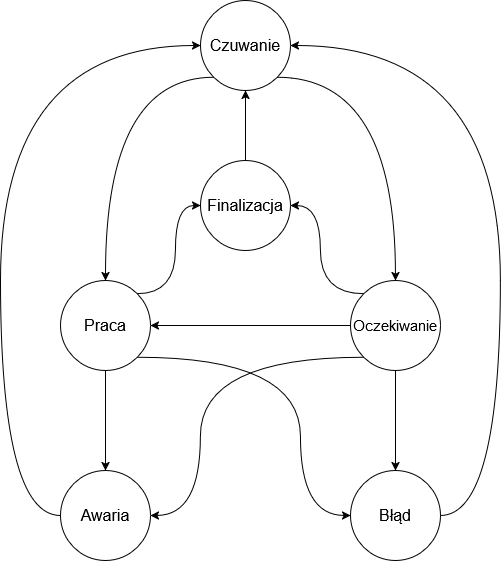

The diagram above was exported from draw.io. Its source (the exported page's mxGraphModel, read from the mxfile embedded in the PNG):
<mxGraphModel dx="1434" dy="774" grid="1" gridSize="10" guides="1" tooltips="1" connect="1" arrows="1" fold="1" page="1" pageScale="1" pageWidth="827" pageHeight="1169" math="0" shadow="0">
  <root>
    <mxCell id="0" />
    <mxCell id="1" parent="0" />
    <mxCell id="XZfA3HJ4S51WXDNVCgz_-6" style="edgeStyle=orthogonalEdgeStyle;rounded=0;orthogonalLoop=1;jettySize=auto;html=1;exitX=0;exitY=1;exitDx=0;exitDy=0;entryX=0.5;entryY=0;entryDx=0;entryDy=0;curved=1;" parent="1" source="XZfA3HJ4S51WXDNVCgz_-1" target="XZfA3HJ4S51WXDNVCgz_-2" edge="1">
      <mxGeometry relative="1" as="geometry" />
    </mxCell>
    <mxCell id="XZfA3HJ4S51WXDNVCgz_-7" style="edgeStyle=orthogonalEdgeStyle;rounded=0;orthogonalLoop=1;jettySize=auto;html=1;exitX=1;exitY=1;exitDx=0;exitDy=0;entryX=0.5;entryY=0;entryDx=0;entryDy=0;curved=1;" parent="1" source="XZfA3HJ4S51WXDNVCgz_-1" target="XZfA3HJ4S51WXDNVCgz_-3" edge="1">
      <mxGeometry relative="1" as="geometry" />
    </mxCell>
    <mxCell id="XZfA3HJ4S51WXDNVCgz_-1" value="&lt;font style=&quot;font-size: 16px;&quot;&gt;Czuwanie&lt;/font&gt;" style="ellipse;whiteSpace=wrap;html=1;" parent="1" vertex="1">
      <mxGeometry x="350" y="90" width="90" height="90" as="geometry" />
    </mxCell>
    <mxCell id="XZfA3HJ4S51WXDNVCgz_-9" style="edgeStyle=orthogonalEdgeStyle;rounded=0;orthogonalLoop=1;jettySize=auto;html=1;exitX=0.5;exitY=1;exitDx=0;exitDy=0;entryX=0.5;entryY=0;entryDx=0;entryDy=0;" parent="1" source="XZfA3HJ4S51WXDNVCgz_-2" target="XZfA3HJ4S51WXDNVCgz_-5" edge="1">
      <mxGeometry relative="1" as="geometry" />
    </mxCell>
    <mxCell id="XZfA3HJ4S51WXDNVCgz_-15" style="edgeStyle=orthogonalEdgeStyle;rounded=0;orthogonalLoop=1;jettySize=auto;html=1;exitX=1;exitY=1;exitDx=0;exitDy=0;entryX=0;entryY=0.5;entryDx=0;entryDy=0;curved=1;" parent="1" source="XZfA3HJ4S51WXDNVCgz_-2" target="XZfA3HJ4S51WXDNVCgz_-4" edge="1">
      <mxGeometry relative="1" as="geometry">
        <Array as="points">
          <mxPoint x="450" y="447" />
          <mxPoint x="450" y="605" />
        </Array>
      </mxGeometry>
    </mxCell>
    <mxCell id="XZfA3HJ4S51WXDNVCgz_-19" style="edgeStyle=orthogonalEdgeStyle;rounded=0;orthogonalLoop=1;jettySize=auto;html=1;exitX=1;exitY=0;exitDx=0;exitDy=0;entryX=0;entryY=0.5;entryDx=0;entryDy=0;curved=1;" parent="1" source="XZfA3HJ4S51WXDNVCgz_-2" target="XZfA3HJ4S51WXDNVCgz_-17" edge="1">
      <mxGeometry relative="1" as="geometry" />
    </mxCell>
    <mxCell id="XZfA3HJ4S51WXDNVCgz_-2" value="&lt;font style=&quot;font-size: 16px;&quot;&gt;Praca&lt;/font&gt;" style="ellipse;whiteSpace=wrap;html=1;" parent="1" vertex="1">
      <mxGeometry x="210" y="370" width="90" height="90" as="geometry" />
    </mxCell>
    <mxCell id="XZfA3HJ4S51WXDNVCgz_-8" style="edgeStyle=orthogonalEdgeStyle;rounded=0;orthogonalLoop=1;jettySize=auto;html=1;exitX=0;exitY=0.5;exitDx=0;exitDy=0;entryX=1;entryY=0.5;entryDx=0;entryDy=0;" parent="1" source="XZfA3HJ4S51WXDNVCgz_-3" target="XZfA3HJ4S51WXDNVCgz_-2" edge="1">
      <mxGeometry relative="1" as="geometry">
        <Array as="points">
          <mxPoint x="400" y="415" />
          <mxPoint x="400" y="415" />
        </Array>
      </mxGeometry>
    </mxCell>
    <mxCell id="XZfA3HJ4S51WXDNVCgz_-11" style="edgeStyle=orthogonalEdgeStyle;rounded=0;orthogonalLoop=1;jettySize=auto;html=1;exitX=0.5;exitY=1;exitDx=0;exitDy=0;entryX=0.5;entryY=0;entryDx=0;entryDy=0;" parent="1" source="XZfA3HJ4S51WXDNVCgz_-3" target="XZfA3HJ4S51WXDNVCgz_-4" edge="1">
      <mxGeometry relative="1" as="geometry" />
    </mxCell>
    <mxCell id="XZfA3HJ4S51WXDNVCgz_-16" style="edgeStyle=orthogonalEdgeStyle;rounded=0;orthogonalLoop=1;jettySize=auto;html=1;exitX=0;exitY=1;exitDx=0;exitDy=0;entryX=1;entryY=0.5;entryDx=0;entryDy=0;curved=1;" parent="1" source="XZfA3HJ4S51WXDNVCgz_-3" target="XZfA3HJ4S51WXDNVCgz_-5" edge="1">
      <mxGeometry relative="1" as="geometry">
        <Array as="points">
          <mxPoint x="350" y="447" />
          <mxPoint x="350" y="605" />
        </Array>
      </mxGeometry>
    </mxCell>
    <mxCell id="XZfA3HJ4S51WXDNVCgz_-21" style="edgeStyle=orthogonalEdgeStyle;rounded=0;orthogonalLoop=1;jettySize=auto;html=1;exitX=0;exitY=0;exitDx=0;exitDy=0;entryX=1;entryY=0.5;entryDx=0;entryDy=0;curved=1;" parent="1" source="XZfA3HJ4S51WXDNVCgz_-3" target="XZfA3HJ4S51WXDNVCgz_-17" edge="1">
      <mxGeometry relative="1" as="geometry" />
    </mxCell>
    <mxCell id="XZfA3HJ4S51WXDNVCgz_-3" value="&lt;font style=&quot;font-size: 15px;&quot;&gt;Oczekiwanie&lt;/font&gt;" style="ellipse;whiteSpace=wrap;html=1;" parent="1" vertex="1">
      <mxGeometry x="500" y="370" width="90" height="90" as="geometry" />
    </mxCell>
    <mxCell id="XZfA3HJ4S51WXDNVCgz_-22" style="edgeStyle=orthogonalEdgeStyle;rounded=0;orthogonalLoop=1;jettySize=auto;html=1;exitX=1;exitY=0.5;exitDx=0;exitDy=0;entryX=1;entryY=0.5;entryDx=0;entryDy=0;curved=1;" parent="1" source="XZfA3HJ4S51WXDNVCgz_-4" target="XZfA3HJ4S51WXDNVCgz_-1" edge="1">
      <mxGeometry relative="1" as="geometry">
        <Array as="points">
          <mxPoint x="650" y="605" />
          <mxPoint x="650" y="135" />
        </Array>
      </mxGeometry>
    </mxCell>
    <mxCell id="XZfA3HJ4S51WXDNVCgz_-4" value="&lt;font style=&quot;font-size: 16px;&quot;&gt;Błąd&lt;/font&gt;" style="ellipse;whiteSpace=wrap;html=1;" parent="1" vertex="1">
      <mxGeometry x="500" y="560" width="90" height="90" as="geometry" />
    </mxCell>
    <mxCell id="XZfA3HJ4S51WXDNVCgz_-23" style="edgeStyle=orthogonalEdgeStyle;rounded=0;orthogonalLoop=1;jettySize=auto;html=1;exitX=0;exitY=0.5;exitDx=0;exitDy=0;entryX=0;entryY=0.5;entryDx=0;entryDy=0;curved=1;" parent="1" source="XZfA3HJ4S51WXDNVCgz_-5" target="XZfA3HJ4S51WXDNVCgz_-1" edge="1">
      <mxGeometry relative="1" as="geometry">
        <Array as="points">
          <mxPoint x="150" y="605" />
          <mxPoint x="150" y="135" />
        </Array>
      </mxGeometry>
    </mxCell>
    <mxCell id="XZfA3HJ4S51WXDNVCgz_-5" value="&lt;font style=&quot;font-size: 16px;&quot;&gt;Awaria&lt;/font&gt;" style="ellipse;whiteSpace=wrap;html=1;" parent="1" vertex="1">
      <mxGeometry x="210" y="560" width="90" height="90" as="geometry" />
    </mxCell>
    <mxCell id="XZfA3HJ4S51WXDNVCgz_-18" style="edgeStyle=orthogonalEdgeStyle;rounded=0;orthogonalLoop=1;jettySize=auto;html=1;exitX=0.5;exitY=0;exitDx=0;exitDy=0;entryX=0.5;entryY=1;entryDx=0;entryDy=0;" parent="1" source="XZfA3HJ4S51WXDNVCgz_-17" target="XZfA3HJ4S51WXDNVCgz_-1" edge="1">
      <mxGeometry relative="1" as="geometry" />
    </mxCell>
    <mxCell id="XZfA3HJ4S51WXDNVCgz_-17" value="&lt;font style=&quot;font-size: 16px;&quot;&gt;Finalizacja&lt;/font&gt;" style="ellipse;whiteSpace=wrap;html=1;" parent="1" vertex="1">
      <mxGeometry x="350" y="250" width="90" height="90" as="geometry" />
    </mxCell>
  </root>
</mxGraphModel>